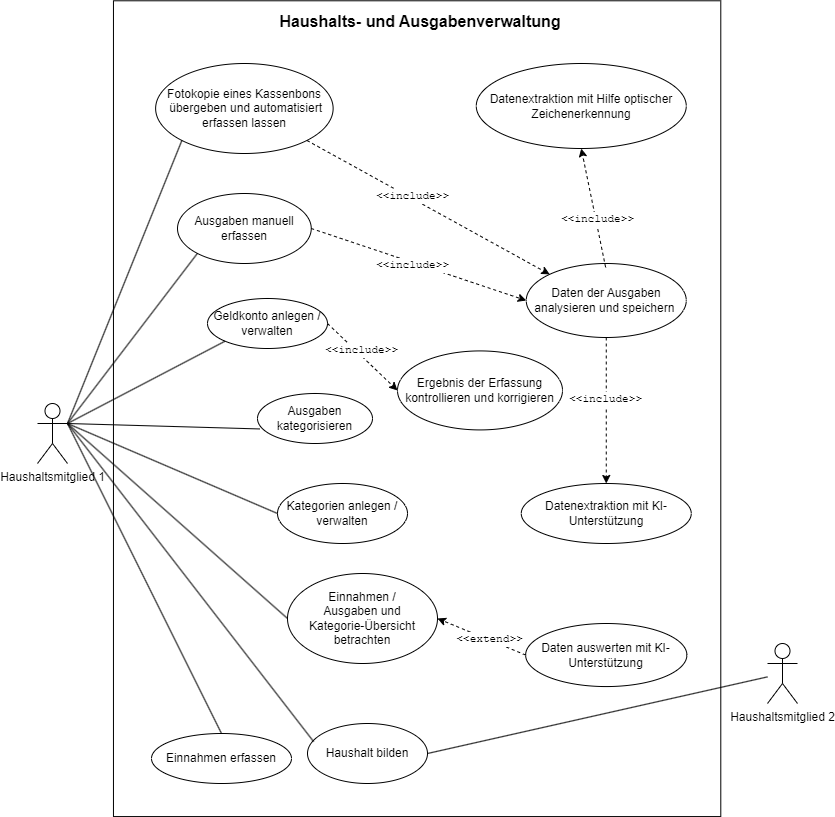

The diagram above was exported from draw.io. Its source (the exported page's mxGraphModel, read from the mxfile embedded in the PNG):
<mxGraphModel dx="2074" dy="1196" grid="1" gridSize="10" guides="1" tooltips="1" connect="1" arrows="1" fold="1" page="1" pageScale="1" pageWidth="827" pageHeight="1169" math="0" shadow="0">
  <root>
    <mxCell id="0" />
    <mxCell id="1" parent="0" />
    <mxCell id="Xa_kqhZU05qxCuCiR3Vm-4" value="" style="rounded=0;whiteSpace=wrap;html=1;rotation=90;" parent="1" vertex="1">
      <mxGeometry x="11.74" y="161.52" width="815.78" height="607.33" as="geometry" />
    </mxCell>
    <mxCell id="7f6a6k8jwPtHRKEfSy4w-2" value="Haushalts- und Ausgabenverwaltung" style="text;html=1;align=center;verticalAlign=middle;whiteSpace=wrap;rounded=0;fontSize=16;fontStyle=1" parent="1" vertex="1">
      <mxGeometry x="267.5" y="57.6" width="310" height="40" as="geometry" />
    </mxCell>
    <mxCell id="7f6a6k8jwPtHRKEfSy4w-3" value="Haushaltsmitglied 1" style="shape=umlActor;verticalLabelPosition=bottom;verticalAlign=top;html=1;" parent="1" vertex="1">
      <mxGeometry x="40" y="460" width="30" height="60" as="geometry" />
    </mxCell>
    <mxCell id="7f6a6k8jwPtHRKEfSy4w-5" value="&lt;div&gt;Fotokopie eines Kassenbons&lt;br&gt;&lt;/div&gt;&amp;nbsp;übergeben und automatisiert erfassen lassen" style="ellipse;whiteSpace=wrap;html=1;" parent="1" vertex="1">
      <mxGeometry x="158.13" y="120" width="177.5" height="90" as="geometry" />
    </mxCell>
    <mxCell id="7f6a6k8jwPtHRKEfSy4w-15" value="" style="endArrow=none;html=1;rounded=0;entryX=0;entryY=1;entryDx=0;entryDy=0;exitX=1;exitY=0.3333333333333333;exitDx=0;exitDy=0;exitPerimeter=0;" parent="1" source="7f6a6k8jwPtHRKEfSy4w-3" target="7f6a6k8jwPtHRKEfSy4w-5" edge="1">
      <mxGeometry width="50" height="50" relative="1" as="geometry">
        <mxPoint x="50" y="480" as="sourcePoint" />
        <mxPoint x="440" y="330" as="targetPoint" />
      </mxGeometry>
    </mxCell>
    <mxCell id="7f6a6k8jwPtHRKEfSy4w-17" value="Datenextraktion mit Hilfe optischer Zeichenerkennung" style="ellipse;whiteSpace=wrap;html=1;" parent="1" vertex="1">
      <mxGeometry x="478.76" y="120" width="210" height="85" as="geometry" />
    </mxCell>
    <mxCell id="7f6a6k8jwPtHRKEfSy4w-18" value="Datenextraktion mit KI-Unterstützung" style="ellipse;whiteSpace=wrap;html=1;" parent="1" vertex="1">
      <mxGeometry x="523.76" y="540" width="170" height="60" as="geometry" />
    </mxCell>
    <mxCell id="7f6a6k8jwPtHRKEfSy4w-19" value="Ergebnis der Erfassung kontrollieren und korrigieren" style="ellipse;whiteSpace=wrap;html=1;" parent="1" vertex="1">
      <mxGeometry x="400" y="407.41999999999996" width="165" height="79" as="geometry" />
    </mxCell>
    <mxCell id="7f6a6k8jwPtHRKEfSy4w-20" value="Einnahmen / &lt;br&gt;Ausgaben und Kategorie-Übersicht betrachten" style="ellipse;whiteSpace=wrap;html=1;" parent="1" vertex="1">
      <mxGeometry x="290" y="630" width="150" height="90" as="geometry" />
    </mxCell>
    <mxCell id="7f6a6k8jwPtHRKEfSy4w-21" value="" style="endArrow=none;html=1;rounded=0;entryX=0;entryY=0.5;entryDx=0;entryDy=0;exitX=1;exitY=0.3333333333333333;exitDx=0;exitDy=0;exitPerimeter=0;" parent="1" source="7f6a6k8jwPtHRKEfSy4w-3" target="7f6a6k8jwPtHRKEfSy4w-20" edge="1">
      <mxGeometry width="50" height="50" relative="1" as="geometry">
        <mxPoint x="130" y="220" as="sourcePoint" />
        <mxPoint x="440" y="330" as="targetPoint" />
      </mxGeometry>
    </mxCell>
    <mxCell id="7f6a6k8jwPtHRKEfSy4w-26" value="Daten der Ausgaben analysieren und speichern&amp;nbsp;" style="ellipse;whiteSpace=wrap;html=1;" parent="1" vertex="1">
      <mxGeometry x="528.76" y="320" width="160" height="74" as="geometry" />
    </mxCell>
    <mxCell id="7f6a6k8jwPtHRKEfSy4w-30" value="Geldkonto anlegen / verwalten" style="ellipse;whiteSpace=wrap;html=1;" parent="1" vertex="1">
      <mxGeometry x="210" y="355" width="120" height="50" as="geometry" />
    </mxCell>
    <mxCell id="7f6a6k8jwPtHRKEfSy4w-31" value="" style="endArrow=none;html=1;rounded=0;exitX=1;exitY=0.3333333333333333;exitDx=0;exitDy=0;exitPerimeter=0;entryX=0;entryY=1;entryDx=0;entryDy=0;" parent="1" source="7f6a6k8jwPtHRKEfSy4w-3" target="7f6a6k8jwPtHRKEfSy4w-30" edge="1">
      <mxGeometry width="50" height="50" relative="1" as="geometry">
        <mxPoint x="185" y="350" as="sourcePoint" />
        <mxPoint x="235" y="300" as="targetPoint" />
      </mxGeometry>
    </mxCell>
    <mxCell id="7f6a6k8jwPtHRKEfSy4w-35" value="Ausgaben manuell erfassen" style="ellipse;whiteSpace=wrap;html=1;" parent="1" vertex="1">
      <mxGeometry x="180" y="250" width="133.75" height="70" as="geometry" />
    </mxCell>
    <mxCell id="7f6a6k8jwPtHRKEfSy4w-36" value="" style="endArrow=none;html=1;rounded=0;exitX=0;exitY=1;exitDx=0;exitDy=0;entryX=1;entryY=0.3333333333333333;entryDx=0;entryDy=0;entryPerimeter=0;" parent="1" source="7f6a6k8jwPtHRKEfSy4w-35" target="7f6a6k8jwPtHRKEfSy4w-3" edge="1">
      <mxGeometry width="50" height="50" relative="1" as="geometry">
        <mxPoint x="80" y="450" as="sourcePoint" />
        <mxPoint x="100" y="360" as="targetPoint" />
      </mxGeometry>
    </mxCell>
    <mxCell id="7f6a6k8jwPtHRKEfSy4w-39" value="Haushaltsmitglied 2" style="shape=umlActor;verticalLabelPosition=bottom;verticalAlign=top;html=1;" parent="1" vertex="1">
      <mxGeometry x="770" y="700" width="30" height="60" as="geometry" />
    </mxCell>
    <mxCell id="7f6a6k8jwPtHRKEfSy4w-40" value="Haushalt bilden" style="ellipse;whiteSpace=wrap;html=1;" parent="1" vertex="1">
      <mxGeometry x="310" y="780" width="120" height="60" as="geometry" />
    </mxCell>
    <mxCell id="7f6a6k8jwPtHRKEfSy4w-41" value="" style="endArrow=none;html=1;rounded=0;exitX=1;exitY=0.3333333333333333;exitDx=0;exitDy=0;exitPerimeter=0;entryX=0.051;entryY=0.302;entryDx=0;entryDy=0;entryPerimeter=0;" parent="1" source="7f6a6k8jwPtHRKEfSy4w-3" target="7f6a6k8jwPtHRKEfSy4w-40" edge="1">
      <mxGeometry width="50" height="50" relative="1" as="geometry">
        <mxPoint x="390" y="450" as="sourcePoint" />
        <mxPoint x="440" y="400" as="targetPoint" />
      </mxGeometry>
    </mxCell>
    <mxCell id="7f6a6k8jwPtHRKEfSy4w-44" value="" style="endArrow=none;html=1;rounded=0;entryX=1;entryY=0.5;entryDx=0;entryDy=0;" parent="1" source="7f6a6k8jwPtHRKEfSy4w-39" target="7f6a6k8jwPtHRKEfSy4w-40" edge="1">
      <mxGeometry width="50" height="50" relative="1" as="geometry">
        <mxPoint x="190" y="640" as="sourcePoint" />
        <mxPoint x="240" y="590" as="targetPoint" />
      </mxGeometry>
    </mxCell>
    <mxCell id="Xa_kqhZU05qxCuCiR3Vm-3" value="Daten auswerten mit KI-Unterstützung" style="ellipse;whiteSpace=wrap;html=1;" parent="1" vertex="1">
      <mxGeometry x="528.13" y="680" width="161.25" height="63.05" as="geometry" />
    </mxCell>
    <mxCell id="Xa_kqhZU05qxCuCiR3Vm-5" value="Einnahmen erfassen" style="ellipse;whiteSpace=wrap;html=1;" parent="1" vertex="1">
      <mxGeometry x="154" y="790" width="140" height="50" as="geometry" />
    </mxCell>
    <mxCell id="Xa_kqhZU05qxCuCiR3Vm-8" value="Ausgaben kategorisieren" style="ellipse;whiteSpace=wrap;html=1;" parent="1" vertex="1">
      <mxGeometry x="260" y="450" width="115" height="50" as="geometry" />
    </mxCell>
    <mxCell id="Xa_kqhZU05qxCuCiR3Vm-9" value="" style="endArrow=none;html=1;rounded=0;entryX=1;entryY=0.3333333333333333;entryDx=0;entryDy=0;entryPerimeter=0;exitX=0.02;exitY=0.709;exitDx=0;exitDy=0;exitPerimeter=0;" parent="1" source="Xa_kqhZU05qxCuCiR3Vm-8" target="7f6a6k8jwPtHRKEfSy4w-3" edge="1">
      <mxGeometry width="50" height="50" relative="1" as="geometry">
        <mxPoint x="110" y="740" as="sourcePoint" />
        <mxPoint x="160" y="690" as="targetPoint" />
      </mxGeometry>
    </mxCell>
    <mxCell id="9cLfizg2HBF1NW4IJWZS-1" value="" style="endArrow=classic;html=1;rounded=0;dashed=1;exitX=0.5;exitY=1;exitDx=0;exitDy=0;entryX=0.5;entryY=0;entryDx=0;entryDy=0;" parent="1" source="7f6a6k8jwPtHRKEfSy4w-26" target="7f6a6k8jwPtHRKEfSy4w-18" edge="1">
      <mxGeometry width="50" height="50" relative="1" as="geometry">
        <mxPoint x="440" y="560" as="sourcePoint" />
        <mxPoint x="390" y="610" as="targetPoint" />
      </mxGeometry>
    </mxCell>
    <mxCell id="9cLfizg2HBF1NW4IJWZS-2" value="&lt;tt&gt;&amp;lt;&amp;lt;include&amp;gt;&amp;gt;&lt;/tt&gt;" style="edgeLabel;html=1;align=center;verticalAlign=middle;resizable=0;points=[];" parent="9cLfizg2HBF1NW4IJWZS-1" vertex="1" connectable="0">
      <mxGeometry x="-0.1646" y="-1" relative="1" as="geometry">
        <mxPoint as="offset" />
      </mxGeometry>
    </mxCell>
    <mxCell id="9cLfizg2HBF1NW4IJWZS-5" value="" style="endArrow=classic;html=1;rounded=0;dashed=1;exitX=1;exitY=1;exitDx=0;exitDy=0;entryX=0;entryY=0;entryDx=0;entryDy=0;" parent="1" source="7f6a6k8jwPtHRKEfSy4w-5" target="7f6a6k8jwPtHRKEfSy4w-26" edge="1">
      <mxGeometry width="50" height="50" relative="1" as="geometry">
        <mxPoint x="468" y="320" as="sourcePoint" />
        <mxPoint x="478" y="281" as="targetPoint" />
      </mxGeometry>
    </mxCell>
    <mxCell id="9cLfizg2HBF1NW4IJWZS-6" value="&lt;tt&gt;&amp;lt;&amp;lt;include&amp;gt;&amp;gt;&lt;/tt&gt;" style="edgeLabel;html=1;align=center;verticalAlign=middle;resizable=0;points=[];" parent="9cLfizg2HBF1NW4IJWZS-5" vertex="1" connectable="0">
      <mxGeometry x="-0.1646" y="-1" relative="1" as="geometry">
        <mxPoint x="4" y="-1" as="offset" />
      </mxGeometry>
    </mxCell>
    <mxCell id="9cLfizg2HBF1NW4IJWZS-7" value="" style="endArrow=classic;html=1;rounded=0;dashed=1;exitX=1;exitY=0.5;exitDx=0;exitDy=0;entryX=0;entryY=0.5;entryDx=0;entryDy=0;" parent="1" source="7f6a6k8jwPtHRKEfSy4w-35" target="7f6a6k8jwPtHRKEfSy4w-26" edge="1">
      <mxGeometry width="50" height="50" relative="1" as="geometry">
        <mxPoint x="478" y="330" as="sourcePoint" />
        <mxPoint x="488" y="291" as="targetPoint" />
      </mxGeometry>
    </mxCell>
    <mxCell id="M2SmpA-RVO-280Flki6Z-2" value="&lt;span style=&quot;font-family: monospace;&quot;&gt;&amp;lt;&amp;lt;include&amp;gt;&amp;gt;&lt;/span&gt;" style="edgeLabel;html=1;align=center;verticalAlign=middle;resizable=0;points=[];" parent="9cLfizg2HBF1NW4IJWZS-7" vertex="1" connectable="0">
      <mxGeometry x="0.0492" y="-1" relative="1" as="geometry">
        <mxPoint x="-12" y="-2" as="offset" />
      </mxGeometry>
    </mxCell>
    <mxCell id="9cLfizg2HBF1NW4IJWZS-10" value="" style="endArrow=classic;html=1;rounded=0;dashed=1;exitX=0;exitY=0.5;exitDx=0;exitDy=0;entryX=1;entryY=0.5;entryDx=0;entryDy=0;" parent="1" source="Xa_kqhZU05qxCuCiR3Vm-3" target="7f6a6k8jwPtHRKEfSy4w-20" edge="1">
      <mxGeometry width="50" height="50" relative="1" as="geometry">
        <mxPoint x="692.8" y="392" as="sourcePoint" />
        <mxPoint x="641.8" y="350" as="targetPoint" />
      </mxGeometry>
    </mxCell>
    <mxCell id="9cLfizg2HBF1NW4IJWZS-11" value="&lt;span style=&quot;font-family: monospace;&quot;&gt;&amp;lt;&amp;lt;extend&amp;gt;&amp;gt;&lt;/span&gt;" style="edgeLabel;html=1;align=center;verticalAlign=middle;resizable=0;points=[];" parent="9cLfizg2HBF1NW4IJWZS-10" vertex="1" connectable="0">
      <mxGeometry x="-0.1646" y="-1" relative="1" as="geometry">
        <mxPoint as="offset" />
      </mxGeometry>
    </mxCell>
    <mxCell id="9cLfizg2HBF1NW4IJWZS-12" value="" style="endArrow=classic;html=1;rounded=0;dashed=1;entryX=0.5;entryY=1;entryDx=0;entryDy=0;exitX=0.496;exitY=0.052;exitDx=0;exitDy=0;exitPerimeter=0;" parent="1" source="7f6a6k8jwPtHRKEfSy4w-26" target="7f6a6k8jwPtHRKEfSy4w-17" edge="1">
      <mxGeometry width="50" height="50" relative="1" as="geometry">
        <mxPoint x="692.8" y="362" as="sourcePoint" />
        <mxPoint x="590" y="160" as="targetPoint" />
      </mxGeometry>
    </mxCell>
    <mxCell id="9cLfizg2HBF1NW4IJWZS-13" value="&lt;span style=&quot;font-family: monospace;&quot;&gt;&amp;lt;&amp;lt;include&amp;gt;&amp;gt;&lt;/span&gt;" style="edgeLabel;html=1;align=center;verticalAlign=middle;resizable=0;points=[];" parent="9cLfizg2HBF1NW4IJWZS-12" vertex="1" connectable="0">
      <mxGeometry x="-0.1646" y="-1" relative="1" as="geometry">
        <mxPoint x="1" y="2" as="offset" />
      </mxGeometry>
    </mxCell>
    <mxCell id="oI1QYcrIr4nPcU0Wpkg3-1" value="" style="endArrow=none;html=1;rounded=0;exitX=0.5;exitY=0;exitDx=0;exitDy=0;entryX=1;entryY=0.3333333333333333;entryDx=0;entryDy=0;entryPerimeter=0;" parent="1" source="Xa_kqhZU05qxCuCiR3Vm-5" target="7f6a6k8jwPtHRKEfSy4w-3" edge="1">
      <mxGeometry width="50" height="50" relative="1" as="geometry">
        <mxPoint x="340" y="530" as="sourcePoint" />
        <mxPoint x="100" y="510" as="targetPoint" />
      </mxGeometry>
    </mxCell>
    <mxCell id="M2SmpA-RVO-280Flki6Z-3" value="" style="endArrow=classic;html=1;rounded=0;dashed=1;exitX=1;exitY=0.5;exitDx=0;exitDy=0;entryX=0;entryY=0.5;entryDx=0;entryDy=0;" parent="1" source="7f6a6k8jwPtHRKEfSy4w-30" target="7f6a6k8jwPtHRKEfSy4w-19" edge="1">
      <mxGeometry width="50" height="50" relative="1" as="geometry">
        <mxPoint x="312" y="349" as="sourcePoint" />
        <mxPoint x="190" y="350" as="targetPoint" />
      </mxGeometry>
    </mxCell>
    <mxCell id="M2SmpA-RVO-280Flki6Z-4" value="&lt;tt&gt;&amp;lt;&amp;lt;include&amp;gt;&amp;gt;&lt;/tt&gt;" style="edgeLabel;html=1;align=center;verticalAlign=middle;resizable=0;points=[];" parent="M2SmpA-RVO-280Flki6Z-3" vertex="1" connectable="0">
      <mxGeometry x="-0.1646" y="-1" relative="1" as="geometry">
        <mxPoint x="5" y="-2" as="offset" />
      </mxGeometry>
    </mxCell>
    <mxCell id="gpt4ShJbIJWnEqVvkDS9-1" value="Kategorien anlegen / verwalten" style="ellipse;whiteSpace=wrap;html=1;" parent="1" vertex="1">
      <mxGeometry x="280" y="540" width="130" height="60" as="geometry" />
    </mxCell>
    <mxCell id="gpt4ShJbIJWnEqVvkDS9-3" value="" style="endArrow=none;html=1;rounded=0;entryX=1;entryY=0.3333333333333333;entryDx=0;entryDy=0;entryPerimeter=0;exitX=0;exitY=0.5;exitDx=0;exitDy=0;" parent="1" source="gpt4ShJbIJWnEqVvkDS9-1" target="7f6a6k8jwPtHRKEfSy4w-3" edge="1">
      <mxGeometry width="50" height="50" relative="1" as="geometry">
        <mxPoint x="500" y="370" as="sourcePoint" />
        <mxPoint x="550" y="320" as="targetPoint" />
      </mxGeometry>
    </mxCell>
  </root>
</mxGraphModel>